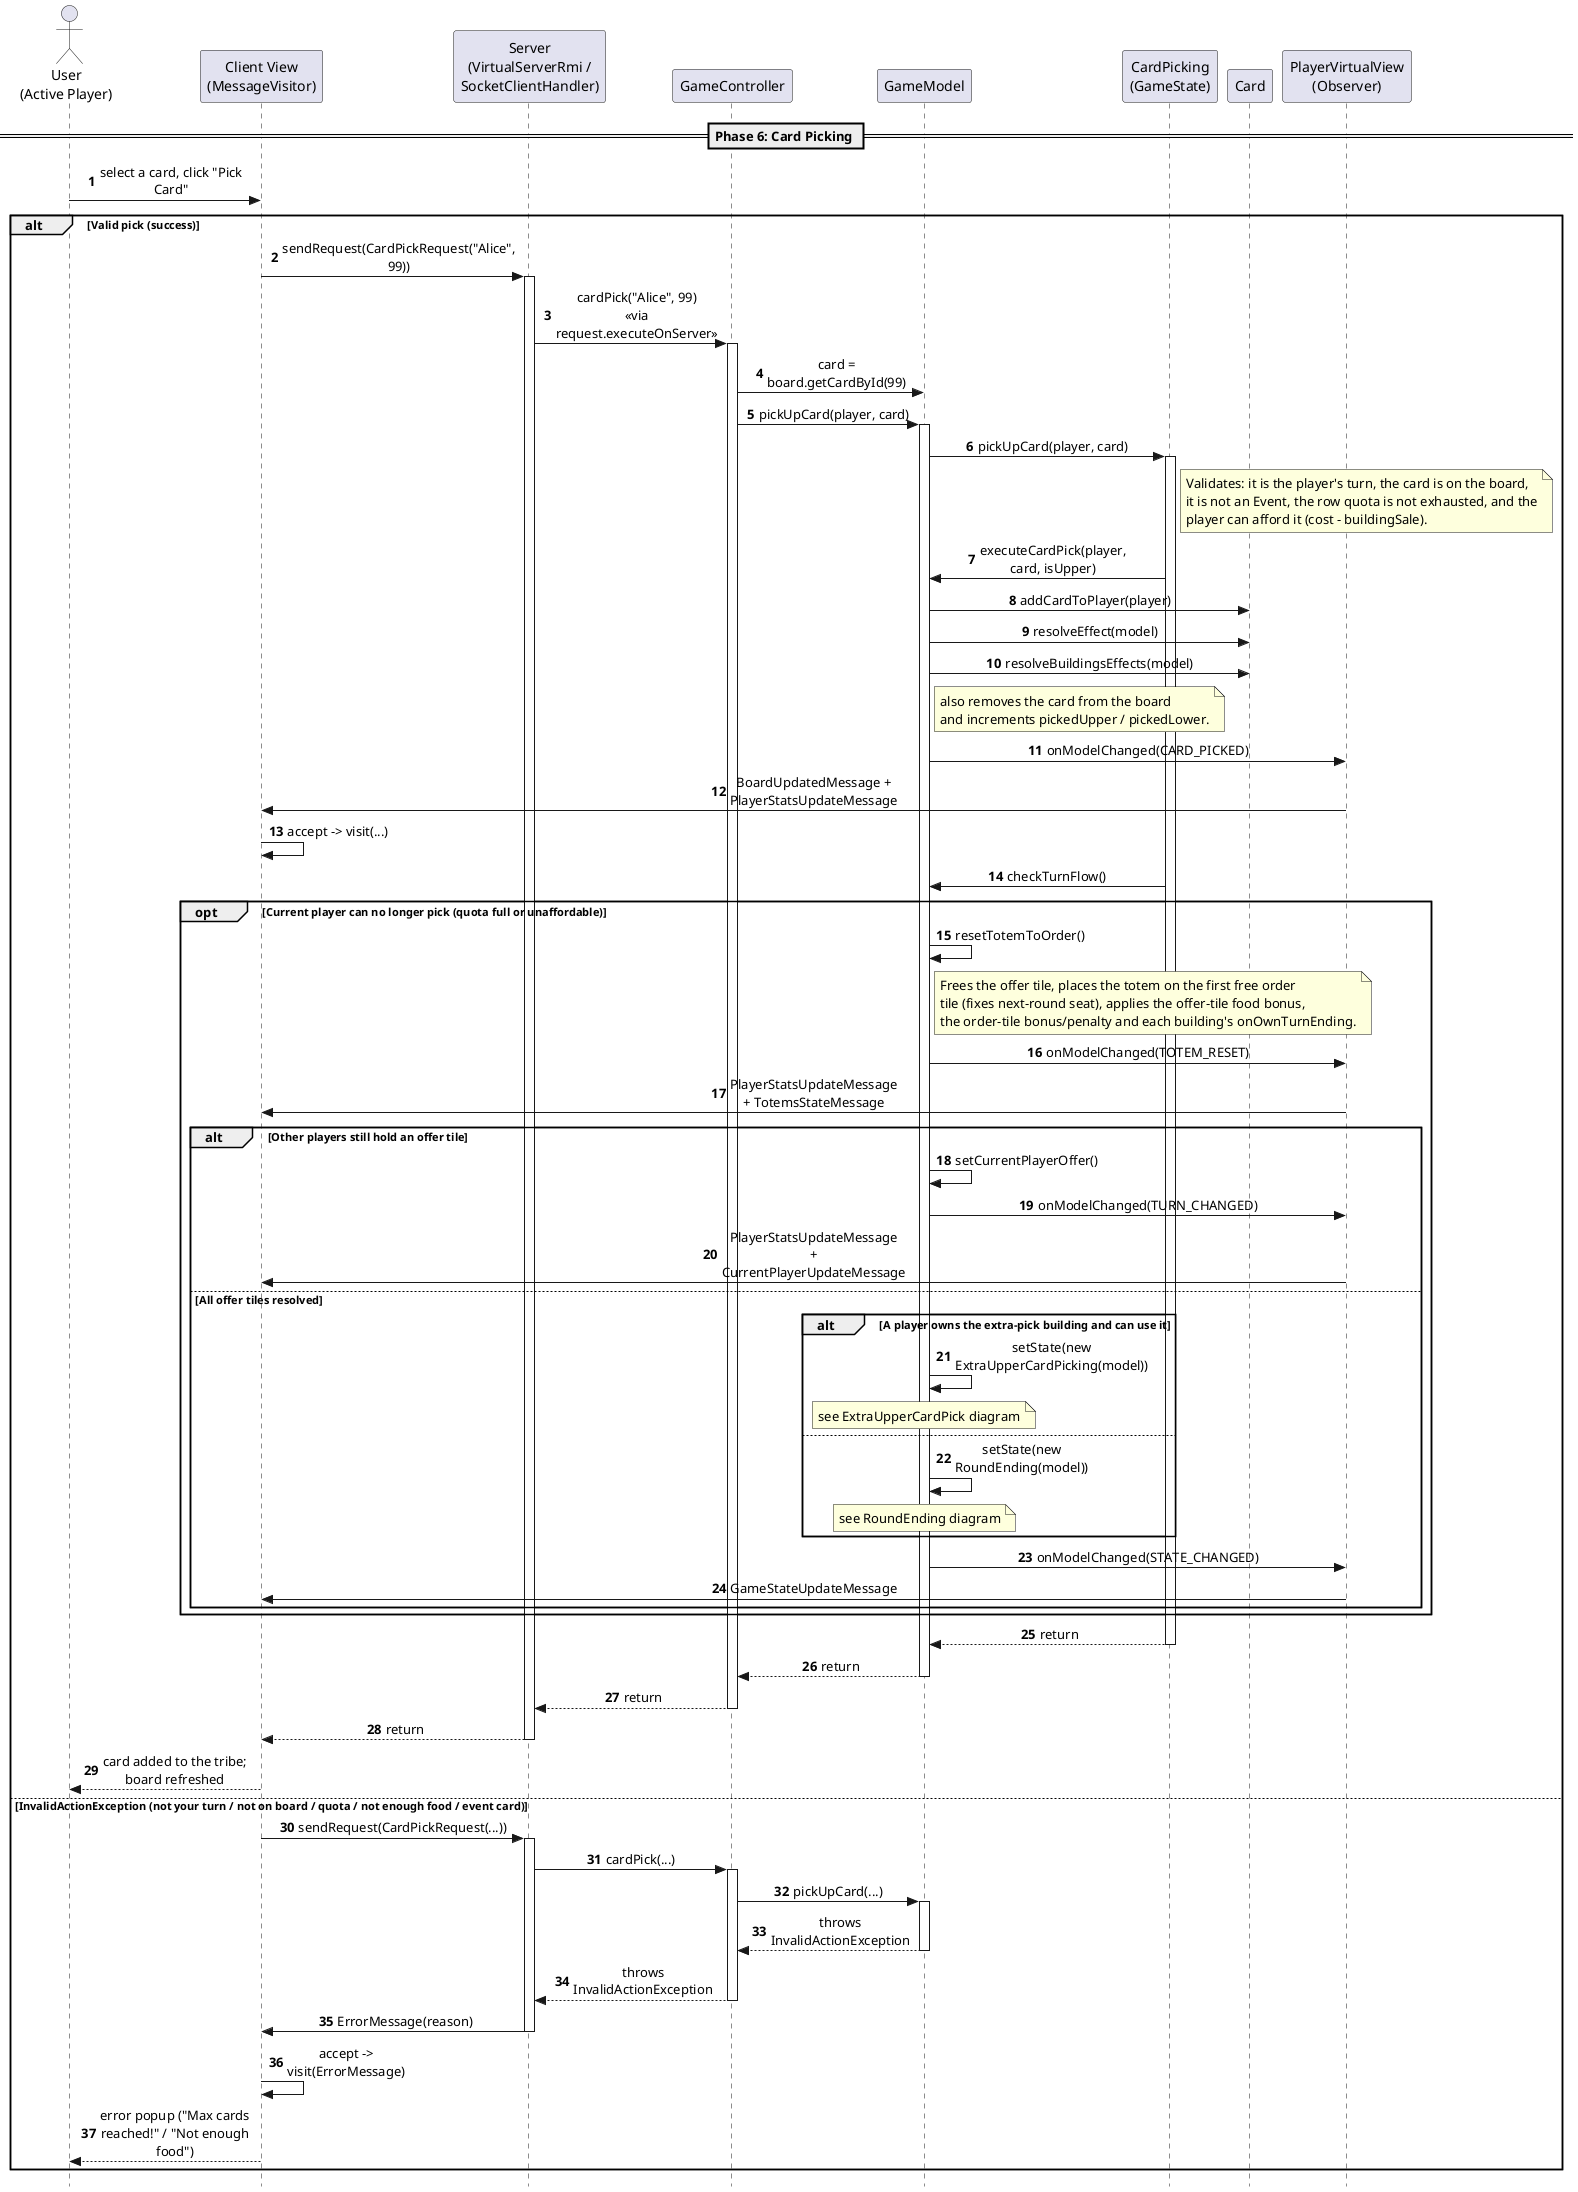

The diagram above was rendered by PlantUML. Its source (embedded in the PNG):
@startuml
autonumber
skinparam style strictuml
skinparam sequenceMessageAlign center
skinparam maxMessageSize 170

actor "User\n(Active Player)" as User
participant "Client View\n(MessageVisitor)" as View
participant "Server\n(VirtualServerRmi /\nSocketClientHandler)" as Server
participant "GameController" as Controller
participant "GameModel" as Model
participant "CardPicking\n(GameState)" as State
participant "Card" as Card
participant "PlayerVirtualView\n(Observer)" as Observer

== Phase 6: Card Picking ==
User -> View: select a card, click "Pick Card"

alt Valid pick (success)

    View -> Server: sendRequest(CardPickRequest("Alice", 99))
    activate Server
    Server -> Controller: cardPick("Alice", 99)\n<<via request.executeOnServer>>
    activate Controller
    Controller -> Model: card = board.getCardById(99)
    Controller -> Model: pickUpCard(player, card)
    activate Model
    Model -> State: pickUpCard(player, card)
    activate State
    note right of State
      Validates: it is the player's turn, the card is on the board,
      it is not an Event, the row quota is not exhausted, and the
      player can afford it (cost - buildingSale).
    end note

    State -> Model: executeCardPick(player, card, isUpper)
    Model -> Card: addCardToPlayer(player)
    Model -> Card: resolveEffect(model)
    Model -> Card: resolveBuildingsEffects(model)
    note right of Model: also removes the card from the board\nand increments pickedUpper / pickedLower.
    Model -> Observer: onModelChanged(CARD_PICKED)
    Observer -> View: BoardUpdatedMessage + PlayerStatsUpdateMessage
    View -> View: accept -> visit(...)

    State -> Model: checkTurnFlow()
    opt Current player can no longer pick (quota full or unaffordable)
        Model -> Model: resetTotemToOrder()
        note right of Model
          Frees the offer tile, places the totem on the first free order
          tile (fixes next-round seat), applies the offer-tile food bonus,
          the order-tile bonus/penalty and each building's onOwnTurnEnding.
        end note
        Model -> Observer: onModelChanged(TOTEM_RESET)
        Observer -> View: PlayerStatsUpdateMessage + TotemsStateMessage

        alt Other players still hold an offer tile
            Model -> Model: setCurrentPlayerOffer()
            Model -> Observer: onModelChanged(TURN_CHANGED)
            Observer -> View: PlayerStatsUpdateMessage + CurrentPlayerUpdateMessage
        else All offer tiles resolved
            alt A player owns the extra-pick building and can use it
                Model -> Model: setState(new ExtraUpperCardPicking(model))
                note over Model: see ExtraUpperCardPick diagram
            else
                Model -> Model: setState(new RoundEnding(model))
                note over Model: see RoundEnding diagram
            end
            Model -> Observer: onModelChanged(STATE_CHANGED)
            Observer -> View: GameStateUpdateMessage
        end
    end

    State --> Model: return
    deactivate State
    Model --> Controller: return
    deactivate Model
    Controller --> Server: return
    deactivate Controller
    Server --> View: return
    deactivate Server
    User <-- View: card added to the tribe; board refreshed

else InvalidActionException (not your turn / not on board / quota / not enough food / event card)

    View -> Server: sendRequest(CardPickRequest(...))
    activate Server
    Server -> Controller: cardPick(...)
    activate Controller
    Controller -> Model: pickUpCard(...)
    activate Model
    Model --> Controller: throws InvalidActionException
    deactivate Model
    Controller --> Server: throws InvalidActionException
    deactivate Controller
    Server -> View: ErrorMessage(reason)
    deactivate Server
    View -> View: accept -> visit(ErrorMessage)
    User <-- View: error popup ("Max cards reached!" / "Not enough food")

end
@enduml